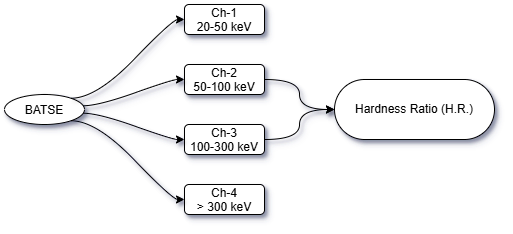

The diagram above was exported from draw.io. Its source (the exported page's mxGraphModel, read from the mxfile embedded in the PNG):
<mxGraphModel dx="1026" dy="455" grid="1" gridSize="10" guides="1" tooltips="1" connect="1" arrows="1" fold="1" page="1" pageScale="1" pageWidth="850" pageHeight="1100" math="1" shadow="0">
  <root>
    <mxCell id="0" />
    <mxCell id="1" parent="0" />
    <mxCell id="Nqa0Ba7XEKuk5FlxbsSQ-6" value="BATSE" style="ellipse;shadow=1;" parent="1" vertex="1">
      <mxGeometry x="320" y="280" width="80" height="30" as="geometry" />
    </mxCell>
    <mxCell id="Nqa0Ba7XEKuk5FlxbsSQ-7" value="Ch-1&#10;20-50 keV" style="rounded=1;shadow=1;" parent="1" vertex="1">
      <mxGeometry x="500" y="190" width="80" height="30" as="geometry" />
    </mxCell>
    <mxCell id="Nqa0Ba7XEKuk5FlxbsSQ-8" value="" style="curved=1;noEdgeStyle=1;orthogonal=1;shadow=1;" parent="1" source="Nqa0Ba7XEKuk5FlxbsSQ-6" target="Nqa0Ba7XEKuk5FlxbsSQ-7" edge="1">
      <mxGeometry relative="1" as="geometry">
        <Array as="points">
          <mxPoint x="412" y="283.75" />
          <mxPoint x="488" y="205" />
        </Array>
      </mxGeometry>
    </mxCell>
    <mxCell id="Nqa0Ba7XEKuk5FlxbsSQ-20" value="" style="edgeStyle=orthogonalEdgeStyle;rounded=0;orthogonalLoop=1;jettySize=auto;html=1;curved=1;shadow=1;" parent="1" source="Nqa0Ba7XEKuk5FlxbsSQ-9" target="Nqa0Ba7XEKuk5FlxbsSQ-19" edge="1">
      <mxGeometry relative="1" as="geometry" />
    </mxCell>
    <mxCell id="Nqa0Ba7XEKuk5FlxbsSQ-9" value="Ch-2&#10;50-100 keV" style="rounded=1;shadow=1;" parent="1" vertex="1">
      <mxGeometry x="500" y="250" width="80" height="30" as="geometry" />
    </mxCell>
    <mxCell id="Nqa0Ba7XEKuk5FlxbsSQ-10" value="" style="curved=1;noEdgeStyle=1;orthogonal=1;shadow=1;" parent="1" source="Nqa0Ba7XEKuk5FlxbsSQ-6" target="Nqa0Ba7XEKuk5FlxbsSQ-9" edge="1">
      <mxGeometry relative="1" as="geometry">
        <Array as="points">
          <mxPoint x="414" y="291.25" />
          <mxPoint x="488" y="265" />
        </Array>
      </mxGeometry>
    </mxCell>
    <mxCell id="Nqa0Ba7XEKuk5FlxbsSQ-22" style="edgeStyle=orthogonalEdgeStyle;rounded=0;orthogonalLoop=1;jettySize=auto;html=1;exitX=1;exitY=0.5;exitDx=0;exitDy=0;entryX=0;entryY=0.5;entryDx=0;entryDy=0;curved=1;shadow=1;" parent="1" source="Nqa0Ba7XEKuk5FlxbsSQ-11" target="Nqa0Ba7XEKuk5FlxbsSQ-19" edge="1">
      <mxGeometry relative="1" as="geometry" />
    </mxCell>
    <mxCell id="Nqa0Ba7XEKuk5FlxbsSQ-11" value="Ch-3&#10;100-300 keV" style="rounded=1;shadow=1;" parent="1" vertex="1">
      <mxGeometry x="500" y="310" width="80" height="30" as="geometry" />
    </mxCell>
    <mxCell id="Nqa0Ba7XEKuk5FlxbsSQ-12" value="" style="curved=1;noEdgeStyle=1;orthogonal=1;shadow=1;" parent="1" source="Nqa0Ba7XEKuk5FlxbsSQ-6" target="Nqa0Ba7XEKuk5FlxbsSQ-11" edge="1">
      <mxGeometry relative="1" as="geometry">
        <Array as="points">
          <mxPoint x="414" y="298.75" />
          <mxPoint x="488" y="325" />
        </Array>
      </mxGeometry>
    </mxCell>
    <mxCell id="Nqa0Ba7XEKuk5FlxbsSQ-13" value="Ch-4&#10;&gt; 300 keV" style="rounded=1;shadow=1;" parent="1" vertex="1">
      <mxGeometry x="500" y="370" width="80" height="30" as="geometry" />
    </mxCell>
    <mxCell id="Nqa0Ba7XEKuk5FlxbsSQ-14" value="" style="curved=1;noEdgeStyle=1;orthogonal=1;shadow=1;" parent="1" source="Nqa0Ba7XEKuk5FlxbsSQ-6" target="Nqa0Ba7XEKuk5FlxbsSQ-13" edge="1">
      <mxGeometry relative="1" as="geometry">
        <Array as="points">
          <mxPoint x="412" y="306.25" />
          <mxPoint x="488" y="385" />
        </Array>
      </mxGeometry>
    </mxCell>
    <mxCell id="Nqa0Ba7XEKuk5FlxbsSQ-19" value="Hardness Ratio (H.R.)" style="whiteSpace=wrap;html=1;rounded=1;arcSize=50;shadow=1;" parent="1" vertex="1">
      <mxGeometry x="650" y="265" width="160" height="60" as="geometry" />
    </mxCell>
  </root>
</mxGraphModel>